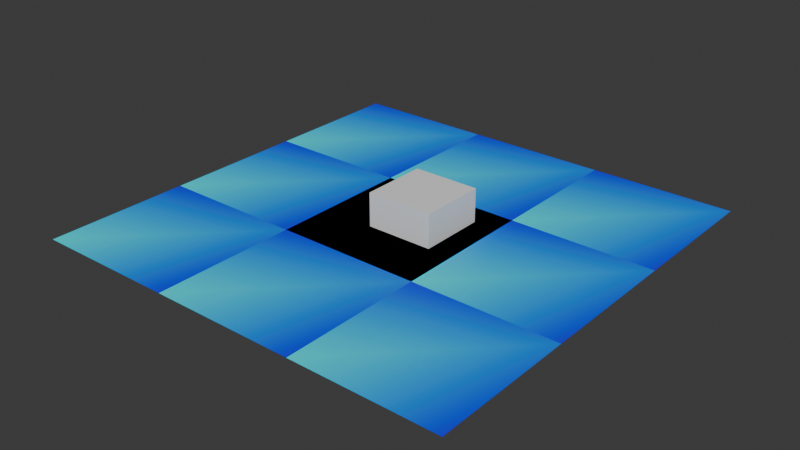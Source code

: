 # Source: picocean.blend  (saved by Blender 4.0.36; exported with 4.5.12 LTS)
import bpy
from mathutils import Matrix  # noqa: F401  (used for matrix-valued properties, if any)

bpy.ops.wm.read_factory_settings(use_empty=True)
scene = bpy.context.scene
scene.name = 'Scene'

# ---- collections
col_collection = bpy.data.collections.new('Collection'); scene.collection.children.link(col_collection)

# ---- materials (node trees are filled in below, after node groups)
mat_material_001 = bpy.data.materials.new('Material.001')
mat_material_001.use_transparent_shadow = False

# ---- material node trees
mat_material_001.use_nodes = True; mat_material_001.node_tree.nodes.clear()
_N = mat_material_001.node_tree.nodes; _L = mat_material_001.node_tree.links
n0 = _N.new('ShaderNodeBsdfPrincipled'); n0.name = 'Principled BSDF'; n0.location = (10, 300)
n0.inputs[3].default_value = 1.45
n1 = _N.new('ShaderNodeOutputMaterial'); n1.name = 'Material Output'; n1.location = (300, 300)
n2 = _N.new('ShaderNodeVertexColor'); n2.name = 'Color Attribute'; n2.location = (-180, 260)
_L.new(n0.outputs[0], n1.inputs[0])
_L.new(n2.outputs[0], n0.inputs[0])
n1.is_active_output = True

# ---- world
world_world = bpy.data.worlds.new('World'); scene.world = world_world
world_world.use_nodes = True; world_world.node_tree.nodes.clear()
_N = world_world.node_tree.nodes; _L = world_world.node_tree.links
n0 = _N.new('ShaderNodeOutputWorld'); n0.name = 'World Output'; n0.location = (300, 300)
n1 = _N.new('ShaderNodeBackground'); n1.name = 'Background'; n1.location = (10, 300)
n1.inputs[0].default_value = (0.05088, 0.05088, 0.05088, 1.0)
_L.new(n1.outputs[0], n0.inputs[0])
n0.is_active_output = True
world_world.color = (0.05088, 0.05088, 0.05088)
world_world.use_sun_shadow = False
world_world.sun_shadow_jitter_overblur = 0.0

# ---- meshes
me_plane = bpy.data.meshes.new('Plane')
me_plane.from_pydata([(-25.0, -25.0, 0.0), (25.0, -25.0, 0.0), (-25.0, 25.0, 0.0), (25.0, 25.0, 0.0)], [], [(0, 1, 3, 2)])
_uv = me_plane.uv_layers.new(name='UVMap')
_uv.uv.foreach_set('vector', [0.0, 0.0, 1.0, 0.0, 1.0, 1.0, 0.0, 1.0])
_ca = me_plane.color_attributes.new('Attribute', 'BYTE_COLOR', 'CORNER')
_ca.data.foreach_set('color', [0.006995, 0.9473, 1.0, 1.0, 0.001821, 0.008568, 1.0, 1.0, 0.0, 0.2346, 1.0, 1.0, 0.004777, 0.01033, 1.0, 1.0])
me_plane.materials.append(mat_material_001)
me_plane.update()
me_lod0_1_1 = bpy.data.meshes.new('lod0_1_1')
me_lod0_1_1.from_pydata([(-25.0, -25.0, 0.0), (25.0, -25.0, 0.0), (-25.0, 25.0, 0.0), (25.0, 25.0, 0.0), (-6.626, -6.626, -11.63), (-6.626, -6.626, 11.63), (-6.626, 16.63, -11.63), (-6.626, 16.63, 11.63), (16.63, -6.626, -11.63), (16.63, -6.626, 11.63), (16.63, 16.63, -11.63), (16.63, 16.63, 11.63)], [], [(0, 1, 3, 2), (4, 5, 7, 6), (6, 7, 11, 10), (10, 11, 9, 8), (8, 9, 5, 4), (6, 10, 8, 4), (11, 7, 5, 9)])
_uv = me_lod0_1_1.uv_layers.new(name='UVMap')
_uv.uv.foreach_set('vector', [0.0, 0.0, 1.0, 0.0, 1.0, 1.0, 0.0, 1.0, 0.375, 0.0, 0.625, 0.0, 0.625, 0.25, 0.375, 0.25, 0.375, 0.25, 0.625, 0.25, 0.625, 0.5, 0.375, 0.5, 0.375, 0.5, 0.625, 0.5, 0.625, 0.75, 0.375, 0.75, 0.375, 0.75, 0.625, 0.75, 0.625, 1.0, 0.375, 1.0, 0.125, 0.5, 0.375, 0.5, 0.375, 0.75, 0.125, 0.75, 0.625, 0.5, 0.875, 0.5, 0.875, 0.75, 0.625, 0.75])
me_lod0_1_1.update()

# ---- objects
ob_plane = bpy.data.objects.new('Plane', me_plane)
ob_plane_001 = bpy.data.objects.new('Plane.001', me_lod0_1_1)

# ---- transforms, parenting, visibility, modifiers, constraints
ob_plane.location = (25.0, 25.0, 0.0)
_m = ob_plane.modifiers.new('Array', 'ARRAY')
_m.count = 3
_m = ob_plane.modifiers.new('Array.001', 'ARRAY')
_m.count = 3
_m.relative_offset_displace = (0.0, 1.0, 0.0)
ob_plane_001.location = (75.0, 75.0, 0.0)

# ---- collection membership
col_collection.objects.link(ob_plane)
col_collection.objects.link(ob_plane_001)

# ---- scene / render settings (as saved in the file)
scene.frame_start = 1; scene.frame_end = 250; scene.frame_set(1)
scene.render.engine = 'BLENDER_EEVEE_NEXT'
scene.cycles.sampling_pattern = 'TABULATED_SOBOL'
bpy.context.view_layer.update()

# ---- added for rendering (the .blend has no active camera and no usable light): camera, sun
cam_auto = bpy.data.cameras.new('AutoCamera')
cam_auto.lens = 50.0
cam_auto.sensor_width = 36.0
cam_auto.clip_end = 3465.15
ob_auto_camera = bpy.data.objects.new('AutoCamera', cam_auto)
scene.collection.objects.link(ob_auto_camera)
ob_auto_camera.location = (272.445, -161.934, 157.956)
ob_auto_camera.rotation_euler = (1.09748, -7.21219e-08, 0.694738)
scene.camera = ob_auto_camera
light_auto_sun = bpy.data.lights.new('AutoSun', 'SUN')
light_auto_sun.energy = 3.0
light_auto_sun.angle = 0.0523599
ob_auto_sun = bpy.data.objects.new('AutoSun', light_auto_sun)
scene.collection.objects.link(ob_auto_sun)
ob_auto_sun.rotation_euler = (0.872665, 0.174533, 0.523599)
bpy.context.view_layer.update()
